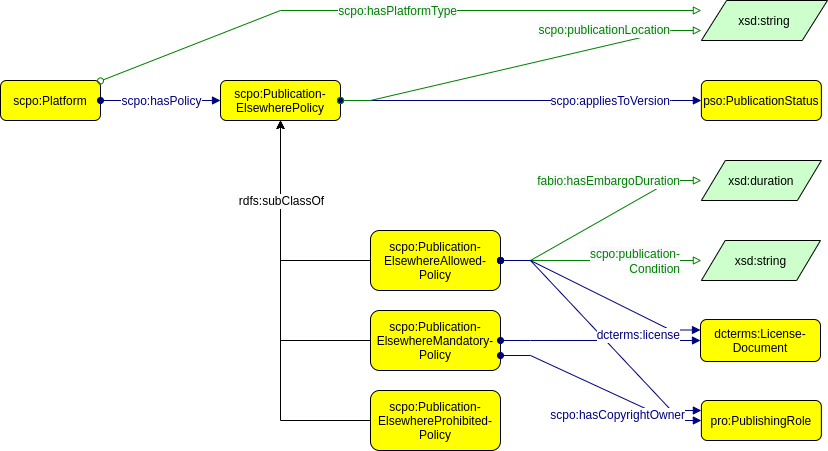

The diagram above was exported from draw.io. Its source (the exported page's mxGraphModel, read from the mxfile embedded in the PNG):
<mxGraphModel dx="1834" dy="876" grid="1" gridSize="10" guides="1" tooltips="1" connect="1" arrows="1" fold="1" page="0" pageScale="1" pageWidth="827" pageHeight="1169" background="none" math="0" shadow="0">
  <root>
    <mxCell id="0" />
    <mxCell id="1" parent="0" />
    <mxCell id="Vn8x8JvHJgmlclw_TAvz-1" style="edgeStyle=orthogonalEdgeStyle;rounded=0;orthogonalLoop=1;jettySize=auto;html=1;fontFamily=Helvetica;fontSize=12;" parent="1" source="WmoFHsyIrQBqvttUr2dy-2" target="ebRAN-Nkv8c1K5jTPhsZ-1" edge="1">
      <mxGeometry relative="1" as="geometry" />
    </mxCell>
    <mxCell id="WmoFHsyIrQBqvttUr2dy-2" value="scpo:Publication-&#10;ElsewhereMandatory-&#10;Policy" style="graphMlID=n4;shape=rect;rounded=1;arcsize=30;fillColor=#ffff00;strokeColor=#000000;strokeWidth=1.0" parent="1" vertex="1">
      <mxGeometry x="230" y="510" width="130" height="60" as="geometry" />
    </mxCell>
    <mxCell id="WmoFHsyIrQBqvttUr2dy-1" value="scpo:Publication-&#10;ElsewhereAllowed-&#10;Policy" style="graphMlID=n4;shape=rect;rounded=1;arcsize=30;fillColor=#ffff00;strokeColor=#000000;strokeWidth=1.0" parent="1" vertex="1">
      <mxGeometry x="230" y="430" width="130" height="60" as="geometry" />
    </mxCell>
    <mxCell id="ebRAN-Nkv8c1K5jTPhsZ-1" value="scpo:Publication-&#10;ElsewherePolicy" style="graphMlID=n4;shape=rect;rounded=1;arcsize=30;fillColor=#ffff00;strokeColor=#000000;strokeWidth=1.0" parent="1" vertex="1">
      <mxGeometry x="80" y="280" width="120" height="40" as="geometry" />
    </mxCell>
    <mxCell id="mtTmh7vM2n6kcWROznvo-3" value="pso:PublicationStatus" style="graphMlID=n4;shape=rect;rounded=1;arcsize=30;fillColor=#ffff00;strokeColor=#000000;strokeWidth=1.0" parent="1" vertex="1">
      <mxGeometry x="560.87" y="280" width="120" height="40" as="geometry" />
    </mxCell>
    <mxCell id="VNFb0GRt740h9SfV-C6V-1" value="xsd:string" style="graphMlID=n6;shape=parallelogram;fillColor=#ccffcc;strokeColor=#000000;strokeWidth=1.0" parent="1" vertex="1">
      <mxGeometry x="560.87" y="440" width="119.13" height="40" as="geometry" />
    </mxCell>
    <mxCell id="GdkFEA83fZ7BlPsANYyL-1" value="scpo:Platform" style="graphMlID=n4;shape=rect;rounded=1;arcsize=30;fillColor=#ffff00;strokeColor=#000000;strokeWidth=1.0;fontFamily=Helvetica;fontSize=12;" parent="1" vertex="1">
      <mxGeometry x="-140" y="280" width="100" height="40" as="geometry" />
    </mxCell>
    <mxCell id="1QKmCDLcaGl9O1gApkgr-1" value="" style="graphMlID=e0;rounded=0;endArrow=block;strokeColor=#000080;strokeWidth=1.0;startArrow=oval;startFill=1;endFill=1;fontFamily=Helvetica;elbow=vertical;fontSize=12;" parent="1" source="GdkFEA83fZ7BlPsANYyL-1" target="ebRAN-Nkv8c1K5jTPhsZ-1" edge="1">
      <mxGeometry relative="1" as="geometry">
        <mxPoint x="-70" y="310" as="sourcePoint" />
        <mxPoint x="80" y="300" as="targetPoint" />
      </mxGeometry>
    </mxCell>
    <mxCell id="1QKmCDLcaGl9O1gApkgr-2" value="scpo:hasPolicy" style="edgeLabel;html=1;align=center;verticalAlign=middle;resizable=0;points=[];fontSize=12;fontFamily=Helvetica;fontColor=#000080;" parent="1QKmCDLcaGl9O1gApkgr-1" vertex="1" connectable="0">
      <mxGeometry x="-0.1053" y="1" relative="1" as="geometry">
        <mxPoint x="6" y="1" as="offset" />
      </mxGeometry>
    </mxCell>
    <mxCell id="muYZNUo7JSEwoqfO_GLo-6" value="xsd:duration" style="graphMlID=n6;shape=parallelogram;fillColor=#ccffcc;strokeColor=#000000;strokeWidth=1.0;fontFamily=Helvetica;fontSize=12;perimeterSpacing=0;" parent="1" vertex="1">
      <mxGeometry x="560.87" y="360" width="120" height="40" as="geometry" />
    </mxCell>
    <mxCell id="muYZNUo7JSEwoqfO_GLo-7" value="" style="graphMlID=e2;endArrow=block;strokeColor=#008000;strokeWidth=1.0;startArrow=oval;startFill=0;endFill=0;fontFamily=Helvetica;fontSize=12;rounded=0;elbow=vertical;edgeStyle=entityRelationEdgeStyle;" parent="1" source="WmoFHsyIrQBqvttUr2dy-1" target="muYZNUo7JSEwoqfO_GLo-6" edge="1">
      <mxGeometry relative="1" as="geometry">
        <mxPoint x="286.09" y="540" as="sourcePoint" />
        <mxPoint x="956.0899999999998" y="540" as="targetPoint" />
      </mxGeometry>
    </mxCell>
    <mxCell id="muYZNUo7JSEwoqfO_GLo-8" value="&lt;font color=&quot;#008000&quot; style=&quot;&quot;&gt;&lt;span style=&quot;background-color: rgb(248, 249, 250);&quot;&gt;fabio:hasEmbargoDuration&lt;br&gt;&lt;/span&gt;&lt;/font&gt;" style="text;html=1;align=right;verticalAlign=middle;resizable=0;points=[];labelBackgroundColor=#ffffff;fontFamily=Helvetica;fontSize=12;" parent="muYZNUo7JSEwoqfO_GLo-7" vertex="1" connectable="0">
      <mxGeometry x="-0.0896" y="3" relative="1" as="geometry">
        <mxPoint x="90" y="-42" as="offset" />
      </mxGeometry>
    </mxCell>
    <mxCell id="muYZNUo7JSEwoqfO_GLo-9" value="pro:PublishingRole" style="graphMlID=n4;shape=rect;rounded=1;arcsize=30;fillColor=#ffff00;strokeColor=#000000;strokeWidth=1.0" parent="1" vertex="1">
      <mxGeometry x="560.87" y="600" width="120" height="40" as="geometry" />
    </mxCell>
    <mxCell id="Vn8x8JvHJgmlclw_TAvz-2" style="edgeStyle=orthogonalEdgeStyle;rounded=0;orthogonalLoop=1;jettySize=auto;html=1;fontFamily=Helvetica;fontSize=12;" parent="1" source="QfEbnn6-PBtI6ywLUsUV-1" target="ebRAN-Nkv8c1K5jTPhsZ-1" edge="1">
      <mxGeometry relative="1" as="geometry" />
    </mxCell>
    <mxCell id="QfEbnn6-PBtI6ywLUsUV-1" value="scpo:Publication-&#10;ElsewhereProhibited-&#10;Policy" style="graphMlID=n4;shape=rect;rounded=1;arcsize=30;fillColor=#ffff00;strokeColor=#000000;strokeWidth=1.0" parent="1" vertex="1">
      <mxGeometry x="230" y="590" width="130" height="60" as="geometry" />
    </mxCell>
    <mxCell id="VNFb0GRt740h9SfV-C6V-2" value="" style="graphMlID=e2;rounded=0;endArrow=block;strokeColor=#008000;strokeWidth=1.0;startArrow=oval;startFill=0;endFill=0;fontFamily=Helvetica;fontSize=12;edgeStyle=entityRelationEdgeStyle;" parent="1" source="WmoFHsyIrQBqvttUr2dy-1" target="VNFb0GRt740h9SfV-C6V-1" edge="1">
      <mxGeometry relative="1" as="geometry">
        <mxPoint x="280" y="380" as="sourcePoint" />
        <mxPoint x="534" y="400" as="targetPoint" />
      </mxGeometry>
    </mxCell>
    <mxCell id="VNFb0GRt740h9SfV-C6V-3" value="&lt;div style=&quot;&quot;&gt;&lt;span style=&quot;background-color: rgb(248, 249, 250); color: rgb(0, 128, 0);&quot;&gt;scpo:publication-&lt;/span&gt;&lt;/div&gt;&lt;font color=&quot;#008000&quot;&gt;&lt;span style=&quot;background-color: rgb(248, 249, 250);&quot;&gt;Condition&lt;br&gt;&lt;/span&gt;&lt;/font&gt;" style="text;html=1;align=right;verticalAlign=middle;resizable=0;points=[];labelBackgroundColor=#ffffff;fontFamily=Helvetica;fontSize=12;" parent="VNFb0GRt740h9SfV-C6V-2" vertex="1" connectable="0">
      <mxGeometry x="-0.0896" y="3" relative="1" as="geometry">
        <mxPoint x="89" y="3" as="offset" />
      </mxGeometry>
    </mxCell>
    <mxCell id="tBJkXbW1Pd402ZqBL0Z--3" value="" style="graphMlID=e0;rounded=0;endArrow=block;strokeColor=#000080;strokeWidth=1.0;startArrow=oval;startFill=1;endFill=1;fontFamily=Helvetica;elbow=vertical;fontSize=12;edgeStyle=entityRelationEdgeStyle;" parent="1" source="ebRAN-Nkv8c1K5jTPhsZ-1" target="mtTmh7vM2n6kcWROznvo-3" edge="1">
      <mxGeometry relative="1" as="geometry">
        <mxPoint x="130" y="800" as="sourcePoint" />
        <mxPoint x="370" y="800" as="targetPoint" />
      </mxGeometry>
    </mxCell>
    <mxCell id="tBJkXbW1Pd402ZqBL0Z--4" value="scpo:appliesToVersion" style="edgeLabel;html=1;align=right;verticalAlign=middle;resizable=0;points=[];fontSize=12;fontFamily=Helvetica;fontColor=#000080;" parent="tBJkXbW1Pd402ZqBL0Z--3" vertex="1" connectable="0">
      <mxGeometry x="-0.1053" y="1" relative="1" as="geometry">
        <mxPoint x="169" y="1" as="offset" />
      </mxGeometry>
    </mxCell>
    <mxCell id="-dXwuUYgTXWYlijpQezr-1" value="" style="graphMlID=e0;rounded=0;endArrow=block;strokeColor=#000080;strokeWidth=1.0;startArrow=oval;startFill=1;endFill=1;fontFamily=Helvetica;elbow=vertical;fontSize=12;edgeStyle=entityRelationEdgeStyle;exitX=1;exitY=0.75;exitDx=0;exitDy=0;" parent="1" source="WmoFHsyIrQBqvttUr2dy-2" target="muYZNUo7JSEwoqfO_GLo-9" edge="1">
      <mxGeometry relative="1" as="geometry">
        <mxPoint x="200" y="460" as="sourcePoint" />
        <mxPoint x="570.8699999999999" y="630" as="targetPoint" />
      </mxGeometry>
    </mxCell>
    <mxCell id="tBJkXbW1Pd402ZqBL0Z--1" value="" style="graphMlID=e0;rounded=0;endArrow=block;strokeColor=#000080;strokeWidth=1.0;startArrow=oval;startFill=1;endFill=1;fontFamily=Helvetica;elbow=vertical;fontSize=12;edgeStyle=entityRelationEdgeStyle;entryX=0;entryY=0.25;entryDx=0;entryDy=0;" parent="1" source="WmoFHsyIrQBqvttUr2dy-1" target="muYZNUo7JSEwoqfO_GLo-9" edge="1">
      <mxGeometry relative="1" as="geometry">
        <mxPoint x="120" y="790" as="sourcePoint" />
        <mxPoint x="360" y="790" as="targetPoint" />
      </mxGeometry>
    </mxCell>
    <mxCell id="tBJkXbW1Pd402ZqBL0Z--2" value="scpo:hasCopyrightOwner" style="edgeLabel;html=1;align=right;verticalAlign=middle;resizable=0;points=[];fontSize=12;fontFamily=Helvetica;fontColor=#000080;" parent="tBJkXbW1Pd402ZqBL0Z--1" vertex="1" connectable="0">
      <mxGeometry x="-0.1053" y="1" relative="1" as="geometry">
        <mxPoint x="93" y="90" as="offset" />
      </mxGeometry>
    </mxCell>
    <mxCell id="0UFydIPKj-3NkdROUOOr-1" value="xsd:string" style="graphMlID=n6;shape=parallelogram;fillColor=#ccffcc;strokeColor=#000000;strokeWidth=1.0" parent="1" vertex="1">
      <mxGeometry x="560.87" y="200" width="126.09" height="40" as="geometry" />
    </mxCell>
    <mxCell id="lo9chXpmunezquyNwhiF-1" value="" style="endArrow=classic;html=1;textDirection=ltr;rounded=0;edgeStyle=orthogonalEdgeStyle;" parent="1" source="WmoFHsyIrQBqvttUr2dy-1" target="ebRAN-Nkv8c1K5jTPhsZ-1" edge="1">
      <mxGeometry width="50" height="50" relative="1" as="geometry">
        <mxPoint x="-130" y="540" as="sourcePoint" />
        <mxPoint x="17.950000000000045" y="540" as="targetPoint" />
      </mxGeometry>
    </mxCell>
    <mxCell id="lo9chXpmunezquyNwhiF-2" value="rdfs:subClassOf" style="text;html=1;align=center;verticalAlign=middle;resizable=0;points=[];labelBackgroundColor=#ffffff;rotation=0;fontFamily=Helvetica;fontSize=12;" parent="lo9chXpmunezquyNwhiF-1" vertex="1" connectable="0">
      <mxGeometry x="-0.2211" relative="1" as="geometry">
        <mxPoint y="-60" as="offset" />
      </mxGeometry>
    </mxCell>
    <mxCell id="Vn8x8JvHJgmlclw_TAvz-3" value="" style="graphMlID=e2;endArrow=block;strokeColor=#008000;strokeWidth=1.0;startArrow=oval;startFill=0;endFill=0;fontFamily=Helvetica;fontSize=12;rounded=0;elbow=vertical;entryX=0;entryY=0.25;entryDx=0;entryDy=0;" parent="1" source="GdkFEA83fZ7BlPsANYyL-1" target="0UFydIPKj-3NkdROUOOr-1" edge="1">
      <mxGeometry relative="1" as="geometry">
        <mxPoint x="-200" y="200" as="sourcePoint" />
        <mxPoint x="0.8699999999998909" y="120" as="targetPoint" />
        <Array as="points">
          <mxPoint x="140" y="210" />
        </Array>
      </mxGeometry>
    </mxCell>
    <mxCell id="Vn8x8JvHJgmlclw_TAvz-4" value="&lt;font color=&quot;#008000&quot; style=&quot;font-size: 12px;&quot;&gt;&lt;span style=&quot;background-color: rgb(248, 249, 250); font-size: 12px;&quot;&gt;scpo:hasPlatformType&lt;br&gt;&lt;/span&gt;&lt;/font&gt;" style="text;html=1;align=right;verticalAlign=middle;resizable=0;points=[];labelBackgroundColor=#ffffff;fontFamily=Helvetica;fontSize=12;" parent="Vn8x8JvHJgmlclw_TAvz-3" vertex="1" connectable="0">
      <mxGeometry x="-0.0896" y="3" relative="1" as="geometry">
        <mxPoint x="90" y="3" as="offset" />
      </mxGeometry>
    </mxCell>
    <mxCell id="Vn8x8JvHJgmlclw_TAvz-5" value="" style="graphMlID=e2;endArrow=block;strokeColor=#008000;strokeWidth=1.0;startArrow=oval;startFill=0;endFill=0;fontFamily=Helvetica;fontSize=12;rounded=0;elbow=vertical;edgeStyle=entityRelationEdgeStyle;entryX=0;entryY=0.75;entryDx=0;entryDy=0;" parent="1" source="ebRAN-Nkv8c1K5jTPhsZ-1" target="0UFydIPKj-3NkdROUOOr-1" edge="1">
      <mxGeometry relative="1" as="geometry">
        <mxPoint x="-190.43" y="240" as="sourcePoint" />
        <mxPoint x="10.439999999999891" y="160" as="targetPoint" />
      </mxGeometry>
    </mxCell>
    <mxCell id="Vn8x8JvHJgmlclw_TAvz-6" value="&lt;font color=&quot;#008000&quot; style=&quot;font-size: 12px;&quot;&gt;&lt;span style=&quot;background-color: rgb(248, 249, 250); font-size: 12px;&quot;&gt;scpo:publicationLocation&lt;br&gt;&lt;/span&gt;&lt;/font&gt;" style="text;html=1;align=right;verticalAlign=middle;resizable=0;points=[];labelBackgroundColor=#ffffff;fontFamily=Helvetica;fontSize=12;" parent="Vn8x8JvHJgmlclw_TAvz-5" vertex="1" connectable="0">
      <mxGeometry x="-0.0896" y="3" relative="1" as="geometry">
        <mxPoint x="166" y="-36" as="offset" />
      </mxGeometry>
    </mxCell>
    <mxCell id="up1PAkQIfScOq0WzqiJk-1" value="dcterms:License-&#10;Document" style="graphMlID=n4;shape=rect;rounded=1;arcsize=30;fillColor=#ffff00;strokeColor=#000000;strokeWidth=1.0;fontFamily=Helvetica;fontSize=12;" parent="1" vertex="1">
      <mxGeometry x="560" y="519" width="120" height="42" as="geometry" />
    </mxCell>
    <mxCell id="up1PAkQIfScOq0WzqiJk-4" value="" style="graphMlID=e0;rounded=0;endArrow=block;strokeColor=#000080;strokeWidth=1.0;startArrow=oval;startFill=1;endFill=1;fontFamily=Helvetica;elbow=vertical;fontSize=12;edgeStyle=entityRelationEdgeStyle;exitX=1;exitY=0.5;exitDx=0;exitDy=0;" parent="1" source="WmoFHsyIrQBqvttUr2dy-2" edge="1">
      <mxGeometry relative="1" as="geometry">
        <mxPoint x="370" y="470" as="sourcePoint" />
        <mxPoint x="560" y="540" as="targetPoint" />
      </mxGeometry>
    </mxCell>
    <mxCell id="up1PAkQIfScOq0WzqiJk-2" value="" style="graphMlID=e0;rounded=0;endArrow=block;strokeColor=#000080;strokeWidth=1.0;startArrow=oval;startFill=1;endFill=1;fontFamily=Helvetica;elbow=vertical;fontSize=12;edgeStyle=entityRelationEdgeStyle;entryX=0;entryY=0.25;entryDx=0;entryDy=0;" parent="1" source="WmoFHsyIrQBqvttUr2dy-1" target="up1PAkQIfScOq0WzqiJk-1" edge="1">
      <mxGeometry relative="1" as="geometry">
        <mxPoint x="370" y="470" as="sourcePoint" />
        <mxPoint x="570.8699999999999" y="620" as="targetPoint" />
      </mxGeometry>
    </mxCell>
    <mxCell id="up1PAkQIfScOq0WzqiJk-3" value="dcterms:license" style="edgeLabel;html=1;align=right;verticalAlign=middle;resizable=0;points=[];fontSize=12;fontFamily=Helvetica;fontColor=#000080;" parent="up1PAkQIfScOq0WzqiJk-2" vertex="1" connectable="0">
      <mxGeometry x="-0.1053" y="1" relative="1" as="geometry">
        <mxPoint x="90" y="46" as="offset" />
      </mxGeometry>
    </mxCell>
  </root>
</mxGraphModel>